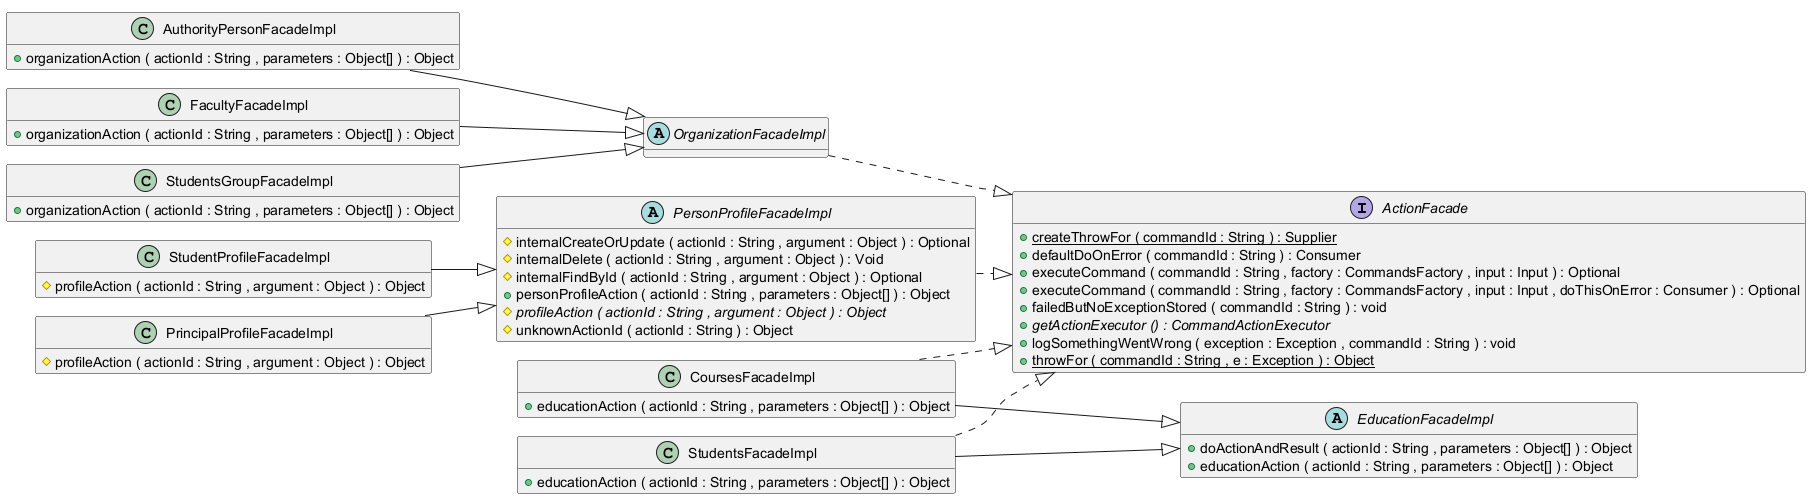

The diagram above was rendered by PlantUML. Its source (embedded in the PNG):
@startuml
!pragma layout smetana

left to right direction


interface ActionFacade {
	{method}  {static} +createThrowFor ( commandId : String ) : Supplier
	{method} +defaultDoOnError ( commandId : String ) : Consumer
	{method} +executeCommand ( commandId : String , factory : CommandsFactory , input : Input ) : Optional
	{method} +executeCommand ( commandId : String , factory : CommandsFactory , input : Input , doThisOnError : Consumer ) : Optional
	{method} +failedButNoExceptionStored ( commandId : String ) : void
	{method}  {abstract} +getActionExecutor () : CommandActionExecutor
	{method} +logSomethingWentWrong ( exception : Exception , commandId : String ) : void
	{method}  {static} +throwFor ( commandId : String , e : Exception ) : Object
}


class AuthorityPersonFacadeImpl {
	{field} {static} -LOGIN_KEY : String
	{field} {static} -PASSWORD_KEY : String
	{field} {static} -log : Logger
	{field} -toPayload : UnaryOperator
	{method} +organizationAction ( actionId : String , parameters : Object[] ) : Object
}


class CoursesFacadeImpl {
	{field} {static} +COURSE_ID_KEY : String
	{field} {static} +STUDENT_ID_KEY : String
	{field} -actionExecutor : CommandActionExecutor
	{field} -factory : CommandsFactory
	{field} {static} -log : Logger
	{field} -toPayload : UnaryOperator
	{method} +educationAction ( actionId : String , parameters : Object[] ) : Object
}


abstract class EducationFacadeImpl {
	{method} +doActionAndResult ( actionId : String , parameters : Object[] ) : Object
	{method} +educationAction ( actionId : String , parameters : Object[] ) : Object
}


class FacultyFacadeImpl {
	{field} {static} -log : Logger
	{field} -toPayload : UnaryOperator
	{method} +organizationAction ( actionId : String , parameters : Object[] ) : Object
}


abstract class OrganizationFacadeImpl {
	{field} -actionExecutor : CommandActionExecutor
	{field} #factory : CommandsFactory
}


abstract class PersonProfileFacadeImpl {
	{field} -actionExecutor : CommandActionExecutor
	{field} -factory : CommandsFactory
	{method} #internalCreateOrUpdate ( actionId : String , argument : Object ) : Optional
	{method} #internalDelete ( actionId : String , argument : Object ) : Void
	{method} #internalFindById ( actionId : String , argument : Object ) : Optional
	{method} +personProfileAction ( actionId : String , parameters : Object[] ) : Object
	{method}  {abstract} #profileAction ( actionId : String , argument : Object ) : Object
	{method} #unknownActionId ( actionId : String ) : Object
}


class PrincipalProfileFacadeImpl {
	{field} {static} -log : Logger
	{field} -payloadOperator : UnaryOperator
	{method} #profileAction ( actionId : String , argument : Object ) : Object
}


class StudentProfileFacadeImpl {
	{field} {static} -log : Logger
	{field} -payloadOperator : UnaryOperator
	{method} #profileAction ( actionId : String , argument : Object ) : Object
}


class StudentsFacadeImpl {
	{field} -actionExecutor : CommandActionExecutor
	{field} -factory : CommandsFactory
	{field} {static} -log : Logger
	{field} -toPayload : UnaryOperator
	{method} +educationAction ( actionId : String , parameters : Object[] ) : Object
}


class StudentsGroupFacadeImpl {
	{field} {static} -log : Logger
	{field} -toPayload : UnaryOperator
	{method} +organizationAction ( actionId : String , parameters : Object[] ) : Object
}




AuthorityPersonFacadeImpl --|>  OrganizationFacadeImpl
CoursesFacadeImpl --|>  EducationFacadeImpl
CoursesFacadeImpl ..|>  ActionFacade
FacultyFacadeImpl --|>  OrganizationFacadeImpl
OrganizationFacadeImpl ..|>  ActionFacade
PersonProfileFacadeImpl ..|>  ActionFacade
PrincipalProfileFacadeImpl --|>  PersonProfileFacadeImpl
StudentProfileFacadeImpl --|>  PersonProfileFacadeImpl
StudentsFacadeImpl --|>  EducationFacadeImpl
StudentsFacadeImpl ..|>  ActionFacade
StudentsGroupFacadeImpl --|>  OrganizationFacadeImpl

hide fields

@enduml